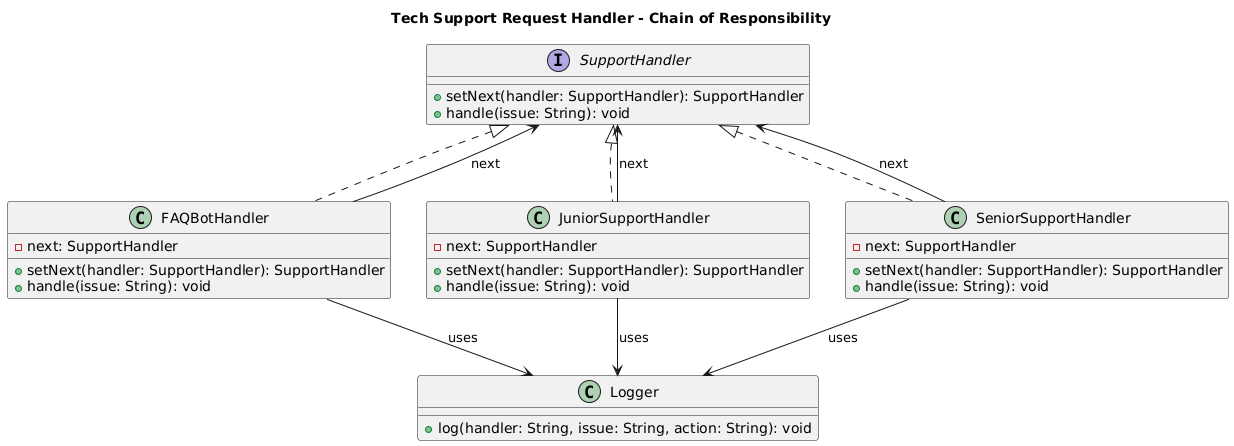

The diagram above was rendered by PlantUML. Its source (embedded in the PNG):
@startuml
title Tech Support Request Handler - Chain of Responsibility

interface SupportHandler {
    +setNext(handler: SupportHandler): SupportHandler
    +handle(issue: String): void
}

class FAQBotHandler {
    -next: SupportHandler
    +setNext(handler: SupportHandler): SupportHandler
    +handle(issue: String): void
}

class JuniorSupportHandler {
    -next: SupportHandler
    +setNext(handler: SupportHandler): SupportHandler
    +handle(issue: String): void
}

class SeniorSupportHandler {
    -next: SupportHandler
    +setNext(handler: SupportHandler): SupportHandler
    +handle(issue: String): void
}

class Logger {
    +log(handler: String, issue: String, action: String): void
}

SupportHandler <|.. FAQBotHandler
SupportHandler <|.. JuniorSupportHandler
SupportHandler <|.. SeniorSupportHandler

FAQBotHandler --> SupportHandler : "next"
JuniorSupportHandler --> SupportHandler : "next"
SeniorSupportHandler --> SupportHandler : "next"

FAQBotHandler --> Logger : uses
JuniorSupportHandler --> Logger : uses
SeniorSupportHandler --> Logger : uses
@enduml